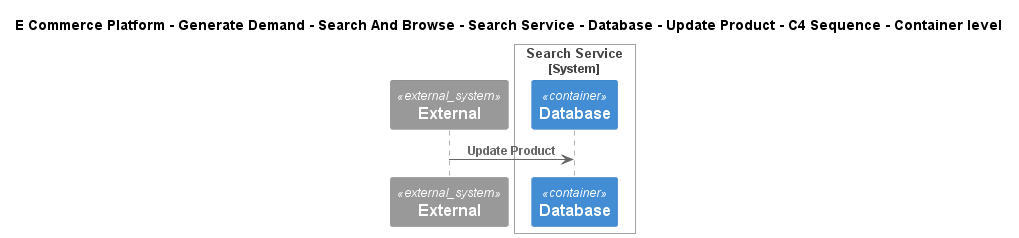

The diagram above was rendered by PlantUML. Its source (embedded in the PNG):
@startuml
!include ..\..\..\..\..\..\..\..\..\.c4s\C4_Sequence.puml
SHOW_FOOT_BOXES()

title E Commerce Platform - Generate Demand - Search And Browse - Search Service - Database - Update Product - C4 Sequence - Container level

System_Ext(C4InterFlow.SoftwareSystems.ExternalSystem, "External", "")

System_Boundary(ECommercePlatform.GenerateDemand.SearchAndBrowse.SoftwareSystems.SearchService, "Search Service")
    ContainerDb(ECommercePlatform.GenerateDemand.SearchAndBrowse.SoftwareSystems.SearchService.Containers.Database, "Database", "", "")
Boundary_End()

Rel(C4InterFlow.SoftwareSystems.ExternalSystem, ECommercePlatform.GenerateDemand.SearchAndBrowse.SoftwareSystems.SearchService.Containers.Database, "Update Product")


@enduml